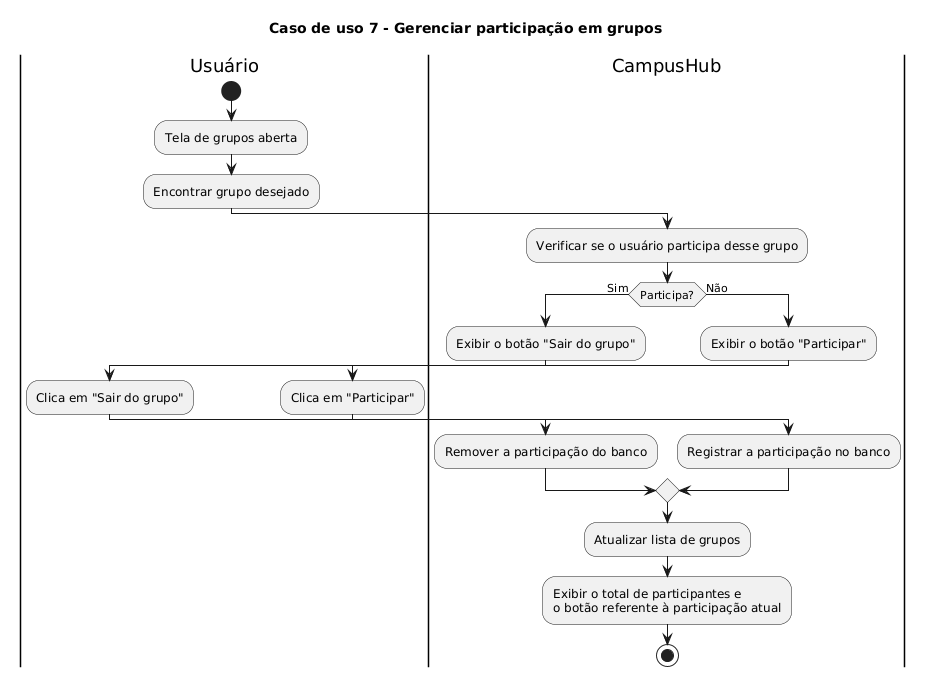

The diagram above was rendered by PlantUML. Its source (embedded in the PNG):
@startuml
title Caso de uso 7 - Gerenciar participação em grupos

|Usuário|
start
:Tela de grupos aberta;
:Encontrar grupo desejado;

|CampusHub|
:Verificar se o usuário participa desse grupo;

if(Participa?) then (Sim)
:Exibir o botão "Sair do grupo";

|Usuário|
:Clica em "Sair do grupo";

|CampusHub|
:Remover a participação do banco;

else(Não)
:Exibir o botão "Participar";

|Usuário|
:Clica em "Participar";

|CampusHub|
:Registrar a participação no banco;
endif
:Atualizar lista de grupos;
:Exibir o total de participantes e\no botão referente à participação atual;
stop
@enduml